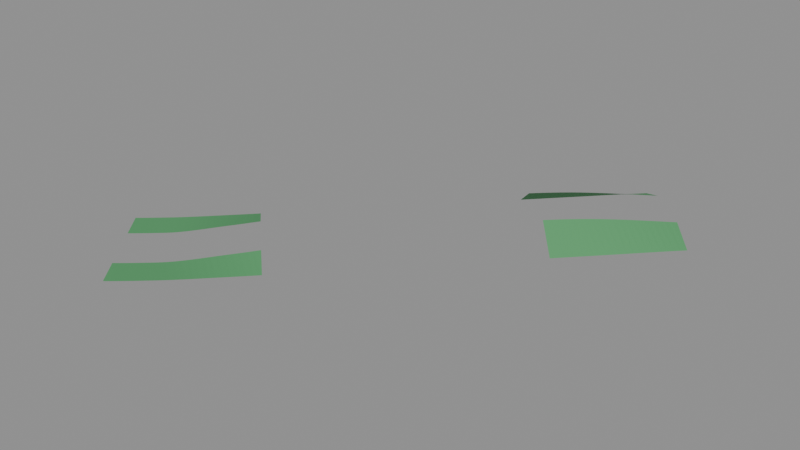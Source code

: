# Source: approach_verges.blend  (saved by Blender 5.2.45; exported with 4.5.12 LTS)
import bpy
from mathutils import Matrix  # noqa: F401  (used for matrix-valued properties, if any)

bpy.ops.wm.read_factory_settings(use_empty=True)
scene = bpy.context.scene
scene.name = 'Scene'

# ---- materials (node trees are filled in below, after node groups)
mat_approach_grass = bpy.data.materials.new('Approach_Grass')
mat_approach_grass.use_backface_culling = True
mat_approach_grass.diffuse_color = (0.08247, 0.3232, 0.1219, 1.0)

# ---- material node trees
mat_approach_grass.use_nodes = True; mat_approach_grass.node_tree.nodes.clear()
_N = mat_approach_grass.node_tree.nodes; _L = mat_approach_grass.node_tree.links
n0 = _N.new('ShaderNodeBsdfPrincipled'); n0.name = 'Principled BSDF'; n0.location = (-200, 100)
n0.inputs[0].default_value = (0.08247, 0.3232, 0.1219, 1.0)
n0.inputs[2].default_value = 0.85
n0.inputs[10].default_value = 0.005
n1 = _N.new('ShaderNodeOutputMaterial'); n1.name = 'Material Output'; n1.location = (200, 100)
_L.new(n0.outputs[0], n1.inputs[0])
n1.is_active_output = True

# ---- meshes
me_approach_0_left = bpy.data.meshes.new('Approach_0_Left')
me_approach_0_left.from_pydata([(-61.44, -49.79, -0.08), (-67.68, -41.97, -0.08), (-60.06, -48.66, -0.08), (-66.49, -41.0, -0.08), (-58.66, -47.46, -0.08), (-65.22, -39.91, -0.08), (-57.23, -46.2, -0.08), (-63.88, -38.73, -0.08), (-55.78, -44.9, -0.08), (-62.46, -37.47, -0.08), (-54.29, -43.56, -0.08), (-60.97, -36.12, -0.08), (-52.85, -42.26, -0.07189), (-59.58, -34.87, -0.08), (-51.49, -41.01, -0.02029), (-58.35, -33.73, -0.08), (-50.15, -39.72, 0.07717), (-57.11, -32.54, -0.08), (-48.8, -38.4, 0.2126), (-55.86, -31.31, -0.08), (-47.46, -37.04, 0.3772), (-54.58, -30.02, -0.08), (-46.1, -35.66, 0.5617), (-53.27, -28.69, -0.08), (-44.74, -34.26, 0.7576), (-51.94, -27.32, -0.08), (-43.37, -32.84, 0.957), (-50.58, -25.9, -0.08), (-41.99, -31.4, 1.153), (-49.2, -24.46, -0.08), (-40.6, -29.95, 1.341), (-47.79, -23.0, -0.08), (-39.22, -28.53, 1.52), (-46.42, -21.58, -0.08), (-37.86, -27.11, 1.703), (-45.09, -20.2, -0.08), (-36.5, -25.69, 1.892), (-43.75, -18.8, -0.08), (-35.15, -24.26, 2.084), (-42.41, -17.38, -0.08), (-33.79, -22.83, 2.279), (-41.06, -15.96, -0.08)], [], [(0, 2, 3, 1), (2, 4, 5, 3), (4, 6, 7, 5), (6, 8, 9, 7), (8, 10, 11, 9), (10, 12, 13, 11), (12, 14, 15, 13), (14, 16, 17, 15), (16, 18, 19, 17), (18, 20, 21, 19), (20, 22, 23, 21), (22, 24, 25, 23), (24, 26, 27, 25), (26, 28, 29, 27), (28, 30, 31, 29), (30, 32, 33, 31), (32, 34, 35, 33), (34, 36, 37, 35), (36, 38, 39, 37), (38, 40, 41, 39)])
me_approach_0_left.materials.append(mat_approach_grass)
me_approach_0_left.update()
me_approach_0_right = bpy.data.meshes.new('Approach_0_Right')
me_approach_0_right.from_pydata([(-50.33, -63.7, -0.08), (-44.09, -71.51, -0.08), (-48.62, -62.29, -0.08), (-42.19, -69.95, -0.08), (-46.98, -60.89, -0.08), (-40.42, -68.44, -0.08), (-45.4, -59.5, -0.08), (-38.76, -66.98, -0.08), (-43.88, -58.14, -0.08), (-37.19, -65.58, -0.08), (-42.39, -56.8, -0.08), (-35.71, -64.24, -0.08), (-40.86, -55.42, -0.07189), (-34.13, -62.82, -0.08), (-39.28, -53.96, -0.02029), (-32.43, -61.24, -0.08), (-37.75, -52.49, 0.07717), (-30.78, -59.66, -0.08), (-36.24, -51.01, 0.2126), (-29.19, -58.1, -0.08), (-34.78, -49.54, 0.3772), (-27.66, -56.56, -0.08), (-33.34, -48.07, 0.5617), (-26.17, -55.05, -0.08), (-31.93, -46.62, 0.7576), (-24.74, -53.56, -0.08), (-30.54, -45.17, 0.957), (-23.34, -52.11, -0.08), (-29.17, -43.74, 1.153), (-21.96, -50.68, -0.08), (-27.8, -42.32, 1.341), (-20.61, -49.27, -0.08), (-26.41, -40.88, 1.52), (-19.21, -47.83, -0.08), (-25.0, -39.42, 1.703), (-17.78, -46.34, -0.08), (-23.61, -37.96, 1.892), (-16.37, -44.86, -0.08), (-22.23, -36.51, 2.084), (-14.97, -43.39, -0.08), (-20.85, -35.05, 2.279), (-13.58, -41.92, -0.08)], [], [(0, 1, 3, 2), (2, 3, 5, 4), (4, 5, 7, 6), (6, 7, 9, 8), (8, 9, 11, 10), (10, 11, 13, 12), (12, 13, 15, 14), (14, 15, 17, 16), (16, 17, 19, 18), (18, 19, 21, 20), (20, 21, 23, 22), (22, 23, 25, 24), (24, 25, 27, 26), (26, 27, 29, 28), (28, 29, 31, 30), (30, 31, 33, 32), (32, 33, 35, 34), (34, 35, 37, 36), (36, 37, 39, 38), (38, 39, 41, 40)])
me_approach_0_right.materials.append(mat_approach_grass)
me_approach_0_right.update()
me_approach_1_left = bpy.data.meshes.new('Approach_1_Left')
me_approach_1_left.from_pydata([(21.01, 35.16, 6.861), (13.75, 42.04, -0.08), (22.39, 36.62, 6.828), (15.12, 43.49, -0.08), (23.76, 38.07, 6.784), (16.5, 44.94, -0.08), (25.13, 39.52, 6.729), (17.87, 46.39, -0.08), (26.51, 40.97, 6.66), (19.24, 47.85, -0.08), (27.88, 42.42, 6.576), (20.62, 49.3, -0.08), (29.25, 43.88, 6.476), (21.99, 50.75, -0.08), (30.62, 45.32, 6.358), (23.35, 52.19, -0.08), (31.98, 46.76, 6.22), (24.7, 53.62, -0.08), (33.34, 48.21, 6.063), (26.06, 55.06, -0.08), (34.7, 49.66, 5.89), (27.41, 56.5, -0.08), (36.06, 51.11, 5.704), (28.77, 57.95, -0.08), (37.43, 52.56, 5.507), (30.14, 59.41, -0.08), (38.79, 54.02, 5.301), (31.51, 60.87, -0.08), (40.16, 55.47, 5.087), (32.89, 62.33, -0.08), (41.54, 56.93, 4.869), (34.27, 63.8, -0.08), (42.92, 58.38, 4.647), (35.66, 65.27, -0.08), (44.3, 59.84, 4.424), (37.07, 66.74, -0.08), (45.7, 61.29, 4.202), (38.48, 68.22, -0.08), (47.1, 62.75, 3.984), (39.91, 69.7, -0.08), (48.47, 64.17, 3.768), (41.27, 71.11, -0.08)], [], [(0, 2, 3, 1), (2, 4, 5, 3), (4, 6, 7, 5), (6, 8, 9, 7), (8, 10, 11, 9), (10, 12, 13, 11), (12, 14, 15, 13), (14, 16, 17, 15), (16, 18, 19, 17), (18, 20, 21, 19), (20, 22, 23, 21), (22, 24, 25, 23), (24, 26, 27, 25), (26, 28, 29, 27), (28, 30, 31, 29), (30, 32, 33, 31), (32, 34, 35, 33), (34, 36, 37, 35), (36, 38, 39, 37), (38, 40, 41, 39)])
me_approach_1_left.materials.append(mat_approach_grass)
me_approach_1_left.update()
me_approach_1_right = bpy.data.meshes.new('Approach_1_Right')
me_approach_1_right.from_pydata([(33.94, 22.93, 6.861), (41.21, 16.06, -0.08), (35.32, 24.38, 6.828), (42.58, 17.51, -0.08), (36.69, 25.84, 6.784), (43.96, 18.96, -0.08), (38.06, 27.29, 6.729), (45.33, 20.42, -0.08), (39.44, 28.74, 6.66), (46.7, 21.87, -0.08), (40.81, 30.19, 6.576), (48.08, 23.32, -0.08), (42.18, 31.64, 6.476), (49.45, 24.77, -0.08), (43.56, 33.1, 6.358), (50.83, 26.23, -0.08), (44.94, 34.56, 6.22), (52.22, 27.7, -0.08), (46.31, 36.02, 6.063), (53.6, 29.17, -0.08), (47.68, 37.47, 5.89), (54.97, 30.63, -0.08), (49.04, 38.93, 5.704), (56.33, 32.08, -0.08), (50.4, 40.38, 5.507), (57.69, 33.53, -0.08), (51.76, 41.82, 5.301), (59.04, 34.97, -0.08), (53.12, 43.26, 5.087), (60.39, 36.4, -0.08), (54.47, 44.7, 4.869), (61.74, 37.83, -0.08), (55.83, 46.13, 4.647), (63.08, 39.24, -0.08), (57.18, 47.55, 4.424), (64.42, 40.65, -0.08), (58.54, 48.97, 4.202), (65.75, 42.04, -0.08), (59.89, 50.37, 3.984), (67.08, 43.42, -0.08), (61.29, 51.82, 3.768), (68.49, 44.88, -0.08)], [], [(0, 1, 3, 2), (2, 3, 5, 4), (4, 5, 7, 6), (6, 7, 9, 8), (8, 9, 11, 10), (10, 11, 13, 12), (12, 13, 15, 14), (14, 15, 17, 16), (16, 17, 19, 18), (18, 19, 21, 20), (20, 21, 23, 22), (22, 23, 25, 24), (24, 25, 27, 26), (26, 27, 29, 28), (28, 29, 31, 30), (30, 31, 33, 32), (32, 33, 35, 34), (34, 35, 37, 36), (36, 37, 39, 38), (38, 39, 41, 40)])
me_approach_1_right.materials.append(mat_approach_grass)
me_approach_1_right.update()

# ---- objects
ob_approach_0_left = bpy.data.objects.new('Approach_0_Left', me_approach_0_left)
ob_approach_0_right = bpy.data.objects.new('Approach_0_Right', me_approach_0_right)
ob_approach_1_left = bpy.data.objects.new('Approach_1_Left', me_approach_1_left)
ob_approach_1_right = bpy.data.objects.new('Approach_1_Right', me_approach_1_right)

# ---- transforms, parenting, visibility, modifiers, constraints
ob_approach_0_left.location = (0.0, 0.0, 0.0)
ob_approach_0_right.location = (0.0, 0.0, 0.0)
ob_approach_1_left.location = (0.0, 0.0, 0.0)
ob_approach_1_right.location = (0.0, 0.0, 0.0)

# ---- collection membership
scene.collection.objects.link(ob_approach_0_left)
scene.collection.objects.link(ob_approach_0_right)
scene.collection.objects.link(ob_approach_1_left)
scene.collection.objects.link(ob_approach_1_right)

# ---- scene / render settings (as saved in the file)
scene.frame_start = 1; scene.frame_end = 250; scene.frame_set(1)
scene.render.engine = 'BLENDER_EEVEE_NEXT'
scene.render.bake_bias = 0.0
scene.render.bake_samples = 0
scene.render.compositor_device = 'GPU'
scene.eevee.use_volume_custom_range = False
scene.eevee.fast_gi_thickness_near = 0.1
scene.eevee.fast_gi_thickness_far = 0.0
scene.eevee.ray_tracing_options.screen_trace_thickness = 0.1
bpy.context.view_layer.update()

# ---- added for rendering (the .blend has no active camera and no usable light): camera, sun + grey world if the file has none
cam_auto = bpy.data.cameras.new('AutoCamera')
cam_auto.lens = 50.0
cam_auto.sensor_width = 36.0
cam_auto.clip_end = 3203.78
ob_auto_camera = bpy.data.objects.new('AutoCamera', cam_auto)
scene.collection.objects.link(ob_auto_camera)
ob_auto_camera.location = (182.955, -219.264, 149.433)
ob_auto_camera.rotation_euler = (1.09748, -7.21219e-08, 0.694738)
scene.camera = ob_auto_camera
light_auto_sun = bpy.data.lights.new('AutoSun', 'SUN')
light_auto_sun.energy = 3.0
light_auto_sun.angle = 0.0523599
ob_auto_sun = bpy.data.objects.new('AutoSun', light_auto_sun)
scene.collection.objects.link(ob_auto_sun)
ob_auto_sun.rotation_euler = (0.872665, 0.174533, 0.523599)
if scene.world is None:
    world_auto = bpy.data.worlds.new('AutoWorld')
    world_auto.color = (0.3, 0.3, 0.3)
    scene.world = world_auto
bpy.context.view_layer.update()
